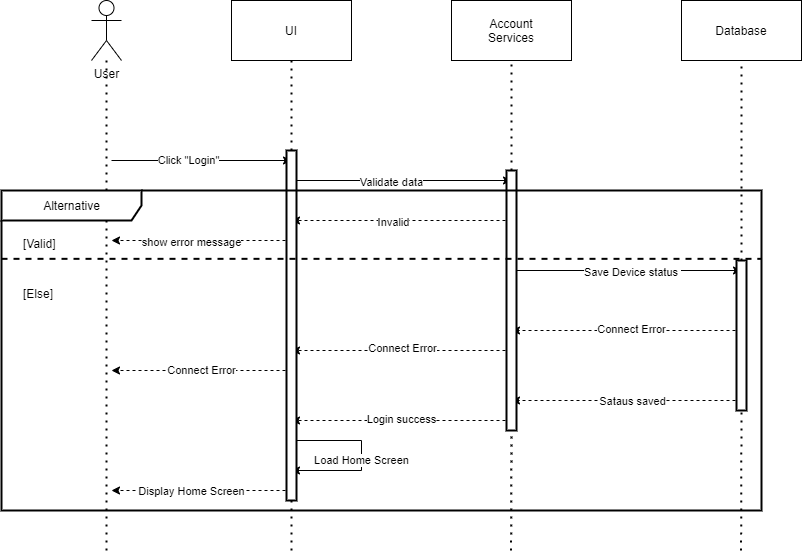

The diagram above was exported from draw.io. Its source (the exported page's mxGraphModel, read from the mxfile embedded in the PNG):
<mxGraphModel dx="865" dy="574" grid="1" gridSize="10" guides="1" tooltips="1" connect="1" arrows="1" fold="1" page="1" pageScale="1" pageWidth="850" pageHeight="1100" math="0" shadow="0">
  <root>
    <mxCell id="0" />
    <mxCell id="1" parent="0" />
    <mxCell id="8BzdjaSl5mrw25PA_WtG-1" value="UI" style="rounded=0;whiteSpace=wrap;html=1;" vertex="1" parent="1">
      <mxGeometry x="240" y="10" width="120" height="60" as="geometry" />
    </mxCell>
    <mxCell id="8BzdjaSl5mrw25PA_WtG-2" value="Account&lt;br&gt;Services" style="rounded=0;whiteSpace=wrap;html=1;" vertex="1" parent="1">
      <mxGeometry x="460" y="10" width="120" height="60" as="geometry" />
    </mxCell>
    <mxCell id="8BzdjaSl5mrw25PA_WtG-3" value="Database" style="rounded=0;whiteSpace=wrap;html=1;" vertex="1" parent="1">
      <mxGeometry x="690" y="10" width="120" height="60" as="geometry" />
    </mxCell>
    <mxCell id="8BzdjaSl5mrw25PA_WtG-4" value="User" style="shape=umlActor;verticalLabelPosition=bottom;verticalAlign=top;html=1;outlineConnect=0;" vertex="1" parent="1">
      <mxGeometry x="100" y="10" width="30" height="60" as="geometry" />
    </mxCell>
    <mxCell id="8BzdjaSl5mrw25PA_WtG-5" value="" style="endArrow=none;dashed=1;html=1;dashPattern=1 3;strokeWidth=2;rounded=0;" edge="1" parent="1" target="8BzdjaSl5mrw25PA_WtG-4">
      <mxGeometry width="50" height="50" relative="1" as="geometry">
        <mxPoint x="115" y="560" as="sourcePoint" />
        <mxPoint x="390" y="260" as="targetPoint" />
      </mxGeometry>
    </mxCell>
    <mxCell id="8BzdjaSl5mrw25PA_WtG-6" value="" style="endArrow=none;dashed=1;html=1;dashPattern=1 3;strokeWidth=2;rounded=0;entryX=0.5;entryY=1;entryDx=0;entryDy=0;startArrow=none;" edge="1" parent="1" source="O_9F55NuILdYtHpLZcSJ-1" target="8BzdjaSl5mrw25PA_WtG-1">
      <mxGeometry width="50" height="50" relative="1" as="geometry">
        <mxPoint x="300" y="560" as="sourcePoint" />
        <mxPoint x="300" y="130" as="targetPoint" />
      </mxGeometry>
    </mxCell>
    <mxCell id="8BzdjaSl5mrw25PA_WtG-7" value="" style="endArrow=none;dashed=1;html=1;dashPattern=1 3;strokeWidth=2;rounded=0;entryX=0.5;entryY=1;entryDx=0;entryDy=0;startArrow=none;" edge="1" parent="1" source="O_9F55NuILdYtHpLZcSJ-3" target="8BzdjaSl5mrw25PA_WtG-2">
      <mxGeometry width="50" height="50" relative="1" as="geometry">
        <mxPoint x="519.5799999999999" y="560" as="sourcePoint" />
        <mxPoint x="519.5799999999999" y="130" as="targetPoint" />
      </mxGeometry>
    </mxCell>
    <mxCell id="8BzdjaSl5mrw25PA_WtG-8" value="" style="endArrow=none;dashed=1;html=1;dashPattern=1 3;strokeWidth=2;rounded=0;entryX=0.5;entryY=1;entryDx=0;entryDy=0;startArrow=none;" edge="1" parent="1" source="O_9F55NuILdYtHpLZcSJ-5" target="8BzdjaSl5mrw25PA_WtG-3">
      <mxGeometry width="50" height="50" relative="1" as="geometry">
        <mxPoint x="749.5799999999999" y="560" as="sourcePoint" />
        <mxPoint x="749.5799999999999" y="130" as="targetPoint" />
      </mxGeometry>
    </mxCell>
    <mxCell id="8BzdjaSl5mrw25PA_WtG-24" value="" style="endArrow=classic;html=1;rounded=0;" edge="1" parent="1">
      <mxGeometry width="50" height="50" relative="1" as="geometry">
        <mxPoint x="120" y="170" as="sourcePoint" />
        <mxPoint x="300" y="170" as="targetPoint" />
      </mxGeometry>
    </mxCell>
    <mxCell id="8BzdjaSl5mrw25PA_WtG-38" value="Click &quot;Login&quot;" style="edgeLabel;html=1;align=center;verticalAlign=middle;resizable=0;points=[];" vertex="1" connectable="0" parent="8BzdjaSl5mrw25PA_WtG-24">
      <mxGeometry x="-0.1519" relative="1" as="geometry">
        <mxPoint as="offset" />
      </mxGeometry>
    </mxCell>
    <mxCell id="8BzdjaSl5mrw25PA_WtG-26" value="" style="endArrow=classic;html=1;rounded=0;" edge="1" parent="1">
      <mxGeometry width="50" height="50" relative="1" as="geometry">
        <mxPoint x="300" y="190" as="sourcePoint" />
        <mxPoint x="520" y="190" as="targetPoint" />
      </mxGeometry>
    </mxCell>
    <mxCell id="8BzdjaSl5mrw25PA_WtG-39" value="Validate data" style="edgeLabel;html=1;align=center;verticalAlign=middle;resizable=0;points=[];" vertex="1" connectable="0" parent="8BzdjaSl5mrw25PA_WtG-26">
      <mxGeometry x="-0.0939" y="-2" relative="1" as="geometry">
        <mxPoint as="offset" />
      </mxGeometry>
    </mxCell>
    <mxCell id="8BzdjaSl5mrw25PA_WtG-27" value="" style="endArrow=classic;html=1;rounded=0;dashed=1;" edge="1" parent="1">
      <mxGeometry width="50" height="50" relative="1" as="geometry">
        <mxPoint x="520" y="230" as="sourcePoint" />
        <mxPoint x="300" y="230" as="targetPoint" />
      </mxGeometry>
    </mxCell>
    <mxCell id="8BzdjaSl5mrw25PA_WtG-40" value="Invalid" style="edgeLabel;html=1;align=center;verticalAlign=middle;resizable=0;points=[];" vertex="1" connectable="0" parent="8BzdjaSl5mrw25PA_WtG-27">
      <mxGeometry x="0.0788" y="2" relative="1" as="geometry">
        <mxPoint as="offset" />
      </mxGeometry>
    </mxCell>
    <mxCell id="8BzdjaSl5mrw25PA_WtG-29" value="" style="endArrow=classic;html=1;rounded=0;dashed=1;" edge="1" parent="1">
      <mxGeometry width="50" height="50" relative="1" as="geometry">
        <mxPoint x="300" y="250" as="sourcePoint" />
        <mxPoint x="120" y="250" as="targetPoint" />
      </mxGeometry>
    </mxCell>
    <mxCell id="8BzdjaSl5mrw25PA_WtG-41" value="show error message" style="edgeLabel;html=1;align=center;verticalAlign=middle;resizable=0;points=[];" vertex="1" connectable="0" parent="8BzdjaSl5mrw25PA_WtG-29">
      <mxGeometry x="0.1241" y="2" relative="1" as="geometry">
        <mxPoint as="offset" />
      </mxGeometry>
    </mxCell>
    <mxCell id="8BzdjaSl5mrw25PA_WtG-31" value="" style="endArrow=classic;html=1;rounded=0;" edge="1" parent="1">
      <mxGeometry width="50" height="50" relative="1" as="geometry">
        <mxPoint x="520" y="280" as="sourcePoint" />
        <mxPoint x="750" y="280" as="targetPoint" />
      </mxGeometry>
    </mxCell>
    <mxCell id="8BzdjaSl5mrw25PA_WtG-42" value="Save Device status&amp;nbsp;" style="edgeLabel;html=1;align=center;verticalAlign=middle;resizable=0;points=[];" vertex="1" connectable="0" parent="8BzdjaSl5mrw25PA_WtG-31">
      <mxGeometry x="-0.1043" y="-2" relative="1" as="geometry">
        <mxPoint x="17" as="offset" />
      </mxGeometry>
    </mxCell>
    <mxCell id="8BzdjaSl5mrw25PA_WtG-32" value="" style="endArrow=classic;html=1;rounded=0;dashed=1;" edge="1" parent="1">
      <mxGeometry width="50" height="50" relative="1" as="geometry">
        <mxPoint x="750" y="340" as="sourcePoint" />
        <mxPoint x="520" y="340" as="targetPoint" />
      </mxGeometry>
    </mxCell>
    <mxCell id="8BzdjaSl5mrw25PA_WtG-43" value="Connect Error" style="edgeLabel;html=1;align=center;verticalAlign=middle;resizable=0;points=[];" vertex="1" connectable="0" parent="8BzdjaSl5mrw25PA_WtG-32">
      <mxGeometry x="-0.142" y="-1" relative="1" as="geometry">
        <mxPoint x="-12" as="offset" />
      </mxGeometry>
    </mxCell>
    <mxCell id="8BzdjaSl5mrw25PA_WtG-33" value="" style="endArrow=classic;html=1;rounded=0;dashed=1;" edge="1" parent="1">
      <mxGeometry width="50" height="50" relative="1" as="geometry">
        <mxPoint x="520" y="360" as="sourcePoint" />
        <mxPoint x="300" y="360" as="targetPoint" />
      </mxGeometry>
    </mxCell>
    <mxCell id="8BzdjaSl5mrw25PA_WtG-44" value="Connect Error" style="edgeLabel;html=1;align=center;verticalAlign=middle;resizable=0;points=[];" vertex="1" connectable="0" parent="8BzdjaSl5mrw25PA_WtG-33">
      <mxGeometry x="0.1924" y="-2" relative="1" as="geometry">
        <mxPoint x="21" as="offset" />
      </mxGeometry>
    </mxCell>
    <mxCell id="8BzdjaSl5mrw25PA_WtG-34" value="" style="endArrow=classic;html=1;rounded=0;dashed=1;" edge="1" parent="1">
      <mxGeometry width="50" height="50" relative="1" as="geometry">
        <mxPoint x="300" y="380" as="sourcePoint" />
        <mxPoint x="120" y="380" as="targetPoint" />
      </mxGeometry>
    </mxCell>
    <mxCell id="8BzdjaSl5mrw25PA_WtG-45" value="Connect Error" style="edgeLabel;html=1;align=center;verticalAlign=middle;resizable=0;points=[];" vertex="1" connectable="0" parent="8BzdjaSl5mrw25PA_WtG-34">
      <mxGeometry x="0.1704" relative="1" as="geometry">
        <mxPoint x="15" as="offset" />
      </mxGeometry>
    </mxCell>
    <mxCell id="8BzdjaSl5mrw25PA_WtG-35" value="" style="endArrow=classic;html=1;rounded=0;dashed=1;" edge="1" parent="1">
      <mxGeometry width="50" height="50" relative="1" as="geometry">
        <mxPoint x="300" y="500" as="sourcePoint" />
        <mxPoint x="120" y="500" as="targetPoint" />
      </mxGeometry>
    </mxCell>
    <mxCell id="8BzdjaSl5mrw25PA_WtG-48" value="Display Home Screen" style="edgeLabel;html=1;align=center;verticalAlign=middle;resizable=0;points=[];" vertex="1" connectable="0" parent="8BzdjaSl5mrw25PA_WtG-35">
      <mxGeometry x="0.1611" y="1" relative="1" as="geometry">
        <mxPoint x="4" as="offset" />
      </mxGeometry>
    </mxCell>
    <mxCell id="8BzdjaSl5mrw25PA_WtG-36" value="" style="endArrow=classic;html=1;rounded=0;dashed=1;" edge="1" parent="1">
      <mxGeometry width="50" height="50" relative="1" as="geometry">
        <mxPoint x="750" y="410" as="sourcePoint" />
        <mxPoint x="520" y="410" as="targetPoint" />
      </mxGeometry>
    </mxCell>
    <mxCell id="8BzdjaSl5mrw25PA_WtG-46" value="Sataus saved" style="edgeLabel;html=1;align=center;verticalAlign=middle;resizable=0;points=[];" vertex="1" connectable="0" parent="8BzdjaSl5mrw25PA_WtG-36">
      <mxGeometry x="0.1043" y="1" relative="1" as="geometry">
        <mxPoint x="17" as="offset" />
      </mxGeometry>
    </mxCell>
    <mxCell id="8BzdjaSl5mrw25PA_WtG-37" value="" style="endArrow=classic;html=1;rounded=0;dashed=1;" edge="1" parent="1">
      <mxGeometry width="50" height="50" relative="1" as="geometry">
        <mxPoint x="520" y="430" as="sourcePoint" />
        <mxPoint x="300" y="430" as="targetPoint" />
      </mxGeometry>
    </mxCell>
    <mxCell id="8BzdjaSl5mrw25PA_WtG-47" value="Login success" style="edgeLabel;html=1;align=center;verticalAlign=middle;resizable=0;points=[];" vertex="1" connectable="0" parent="8BzdjaSl5mrw25PA_WtG-37">
      <mxGeometry x="0.1242" y="-1" relative="1" as="geometry">
        <mxPoint x="13" as="offset" />
      </mxGeometry>
    </mxCell>
    <mxCell id="8BzdjaSl5mrw25PA_WtG-49" value="" style="endArrow=classic;html=1;rounded=0;edgeStyle=orthogonalEdgeStyle;" edge="1" parent="1">
      <mxGeometry width="50" height="50" relative="1" as="geometry">
        <mxPoint x="300" y="450" as="sourcePoint" />
        <mxPoint x="300" y="480" as="targetPoint" />
        <Array as="points">
          <mxPoint x="370" y="450" />
        </Array>
      </mxGeometry>
    </mxCell>
    <mxCell id="JdCiV8BcbAvEX42JoUNX-1" value="Load Home Screen" style="edgeLabel;html=1;align=center;verticalAlign=middle;resizable=0;points=[];" vertex="1" connectable="0" parent="8BzdjaSl5mrw25PA_WtG-49">
      <mxGeometry x="0.0765" relative="1" as="geometry">
        <mxPoint y="-2" as="offset" />
      </mxGeometry>
    </mxCell>
    <mxCell id="O_9F55NuILdYtHpLZcSJ-1" value="" style="html=1;points=[];perimeter=orthogonalPerimeter;strokeWidth=2;" vertex="1" parent="1">
      <mxGeometry x="295" y="160" width="10" height="350" as="geometry" />
    </mxCell>
    <mxCell id="O_9F55NuILdYtHpLZcSJ-2" value="" style="endArrow=none;dashed=1;html=1;dashPattern=1 3;strokeWidth=2;rounded=0;entryX=0.5;entryY=1;entryDx=0;entryDy=0;" edge="1" parent="1" target="O_9F55NuILdYtHpLZcSJ-1">
      <mxGeometry width="50" height="50" relative="1" as="geometry">
        <mxPoint x="300" y="560" as="sourcePoint" />
        <mxPoint x="300" y="70" as="targetPoint" />
      </mxGeometry>
    </mxCell>
    <mxCell id="O_9F55NuILdYtHpLZcSJ-3" value="" style="html=1;points=[];perimeter=orthogonalPerimeter;strokeWidth=2;" vertex="1" parent="1">
      <mxGeometry x="515" y="180" width="10" height="260" as="geometry" />
    </mxCell>
    <mxCell id="O_9F55NuILdYtHpLZcSJ-4" value="" style="endArrow=none;dashed=1;html=1;dashPattern=1 3;strokeWidth=2;rounded=0;entryX=0.5;entryY=1;entryDx=0;entryDy=0;" edge="1" parent="1" target="O_9F55NuILdYtHpLZcSJ-3">
      <mxGeometry width="50" height="50" relative="1" as="geometry">
        <mxPoint x="519.5799999999999" y="560" as="sourcePoint" />
        <mxPoint x="520" y="70" as="targetPoint" />
      </mxGeometry>
    </mxCell>
    <mxCell id="O_9F55NuILdYtHpLZcSJ-5" value="" style="html=1;points=[];perimeter=orthogonalPerimeter;strokeWidth=2;" vertex="1" parent="1">
      <mxGeometry x="745" y="270" width="10" height="150" as="geometry" />
    </mxCell>
    <mxCell id="O_9F55NuILdYtHpLZcSJ-6" value="" style="endArrow=none;dashed=1;html=1;dashPattern=1 3;strokeWidth=2;rounded=0;entryX=0.5;entryY=1;entryDx=0;entryDy=0;" edge="1" parent="1" target="O_9F55NuILdYtHpLZcSJ-5">
      <mxGeometry width="50" height="50" relative="1" as="geometry">
        <mxPoint x="749.5799999999999" y="560" as="sourcePoint" />
        <mxPoint x="750" y="70" as="targetPoint" />
      </mxGeometry>
    </mxCell>
    <mxCell id="UO5bnfZ8nyfT5hDITVAE-1" value="Alternative" style="shape=umlFrame;tabWidth=110;tabHeight=30;tabPosition=left;html=1;boundedLbl=1;labelInHeader=1;width=140;height=30;strokeWidth=2;" vertex="1" parent="1">
      <mxGeometry x="10" y="200" width="760" height="320" as="geometry" />
    </mxCell>
    <mxCell id="UO5bnfZ8nyfT5hDITVAE-2" value="[Valid]" style="text" vertex="1" parent="UO5bnfZ8nyfT5hDITVAE-1">
      <mxGeometry width="100" height="20" relative="1" as="geometry">
        <mxPoint x="20" y="40" as="offset" />
      </mxGeometry>
    </mxCell>
    <mxCell id="UO5bnfZ8nyfT5hDITVAE-3" value="[Else]" style="line;strokeWidth=2;dashed=1;labelPosition=center;verticalLabelPosition=bottom;align=left;verticalAlign=top;spacingLeft=20;spacingTop=15;" vertex="1" parent="UO5bnfZ8nyfT5hDITVAE-1">
      <mxGeometry y="61.935483870967744" width="760" height="12.8" as="geometry" />
    </mxCell>
  </root>
</mxGraphModel>